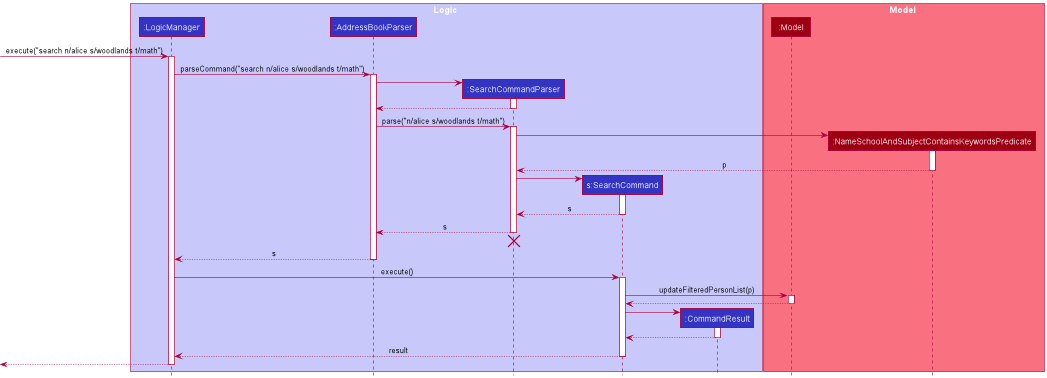

The diagram above was rendered by PlantUML. Its source (embedded in the PNG):
@startuml
!include style.puml

box Logic LOGIC_COLOR_T1
participant ":LogicManager" as LogicManager LOGIC_COLOR
participant ":AddressBookParser" as AddressBookParser LOGIC_COLOR
participant ":SearchCommandParser" as SearchCommandParser LOGIC_COLOR
participant "s:SearchCommand" as SearchCommand LOGIC_COLOR
participant ":CommandResult" as CommandResult LOGIC_COLOR
end box

box Model MODEL_COLOR_T1
participant ":Model" as Model MODEL_COLOR
participant ":NameSchoolAndSubjectContainsKeywordsPredicate" as NameSchoolAndSubjectContainsKeywordsPredicate MODEL_COLOR
end box

[-> LogicManager : execute("search n/alice s/woodlands t/math")
activate LogicManager

LogicManager -> AddressBookParser : parseCommand("search n/alice s/woodlands t/math")
activate AddressBookParser

create SearchCommandParser
AddressBookParser -> SearchCommandParser
activate SearchCommandParser

SearchCommandParser --> AddressBookParser
deactivate SearchCommandParser

AddressBookParser -> SearchCommandParser : parse("n/alice s/woodlands t/math")
activate SearchCommandParser

create NameSchoolAndSubjectContainsKeywordsPredicate
SearchCommandParser -> NameSchoolAndSubjectContainsKeywordsPredicate
activate NameSchoolAndSubjectContainsKeywordsPredicate

NameSchoolAndSubjectContainsKeywordsPredicate --> SearchCommandParser : p
deactivate NameSchoolAndSubjectContainsKeywordsPredicate

create SearchCommand
SearchCommandParser -> SearchCommand
activate SearchCommand

SearchCommand --> SearchCommandParser : s
deactivate SearchCommand

SearchCommandParser --> AddressBookParser : s
deactivate SearchCommandParser
'Hidden arrow to position the destroy marker below the end of the activation bar.
SearchCommandParser -[hidden]-> AddressBookParser
destroy SearchCommandParser

AddressBookParser --> LogicManager : s
deactivate AddressBookParser

LogicManager -> SearchCommand : execute()
activate SearchCommand

SearchCommand -> Model : updateFilteredPersonList(p)
activate Model

Model --> SearchCommand
deactivate Model

create CommandResult
SearchCommand -> CommandResult
activate CommandResult

CommandResult --> SearchCommand
deactivate CommandResult

SearchCommand --> LogicManager : result
deactivate SearchCommand

[<--LogicManager
deactivate LogicManager
@enduml